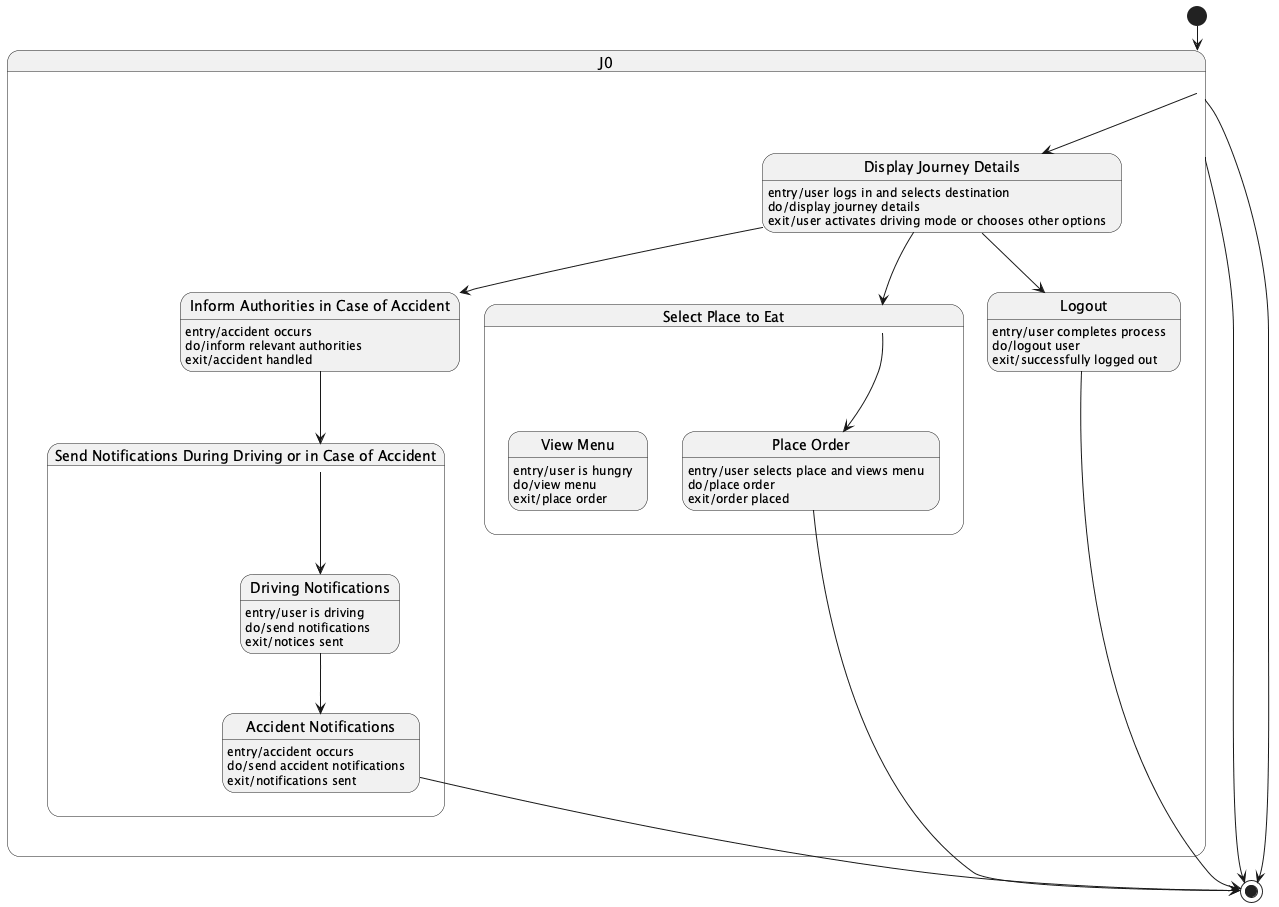

The diagram above was rendered by PlantUML. Its source (embedded in the PNG):
@startuml
[*] --> J0 <<choice>>

state J0 {
  state "Display Journey Details" as DisplayJourneyDetails
  DisplayJourneyDetails : entry/user logs in and selects destination
  DisplayJourneyDetails : do/display journey details
  DisplayJourneyDetails : exit/user activates driving mode or chooses other options

  state "Select Place to Eat" as SelectPlaceToEat {
    state "View Menu" as ViewMenu
    ViewMenu : entry/user is hungry
    ViewMenu : do/view menu
    ViewMenu : exit/place order

    state "Place Order" as PlaceOrder
    PlaceOrder : entry/user selects place and views menu
    PlaceOrder : do/place order
    PlaceOrder : exit/order placed
  }
}

J0 --> [*] <<choice>>
state J0 {
  state "Inform Authorities in Case of Accident" as InformAuthorities
  InformAuthorities : entry/accident occurs
  InformAuthorities : do/inform relevant authorities
  InformAuthorities : exit/accident handled

  state "Send Notifications During Driving or in Case of Accident" as SendNotifications {
    state "Driving Notifications" as DrivingNotifications
    DrivingNotifications : entry/user is driving
    DrivingNotifications : do/send notifications
    DrivingNotifications : exit/notices sent

    state "Accident Notifications" as AccidentNotifications
    AccidentNotifications : entry/accident occurs
    AccidentNotifications : do/send accident notifications
    AccidentNotifications : exit/notifications sent
  }
}

J0 --> [*] <<choice>>
state J0 {
  state "Logout" as Logout
  Logout : entry/user completes process
  Logout : do/logout user
  Logout : exit/successfully logged out
}

J0 --> DisplayJourneyDetails
DisplayJourneyDetails --> SelectPlaceToEat
SelectPlaceToEat --> PlaceOrder
PlaceOrder --> [*]
DisplayJourneyDetails --> InformAuthorities
InformAuthorities --> SendNotifications
SendNotifications --> DrivingNotifications
DrivingNotifications --> AccidentNotifications
AccidentNotifications --> [*]
DisplayJourneyDetails --> Logout
Logout --> [*]

@enduml